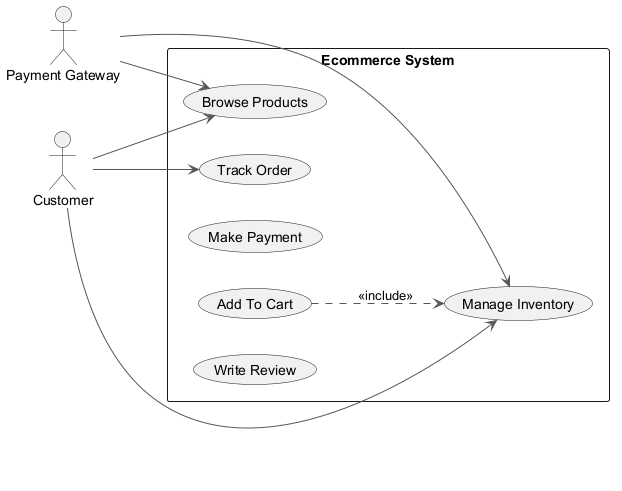

The diagram above was rendered by PlantUML. Its source (embedded in the PNG):
@startuml
skinparam backgroundColor #FFFFFF
skinparam classBackgroundColor #F3E5F5
skinparam classBorderColor #6A1B9A
skinparam ArrowColor #555555
left to right direction
actor "Payment Gateway" as PG
actor "Customer" as C
rectangle "Ecommerce System" {
  usecase "Track Order" as UC_TrackOrder
  usecase "Browse Products" as UC_BrowseProducts
  usecase "Make Payment" as UC_MakePayment
  usecase "Manage Inventory" as UC_ManageInventory
  usecase "Add To Cart" as UC_AddToCart
  usecase "Write Review" as UC_WriteReview
}
PG --> UC_BrowseProducts
PG --> UC_ManageInventory
C --> UC_TrackOrder
C --> UC_BrowseProducts
C --> UC_ManageInventory
UC_AddToCart ..> UC_ManageInventory : <<include>>
@enduml